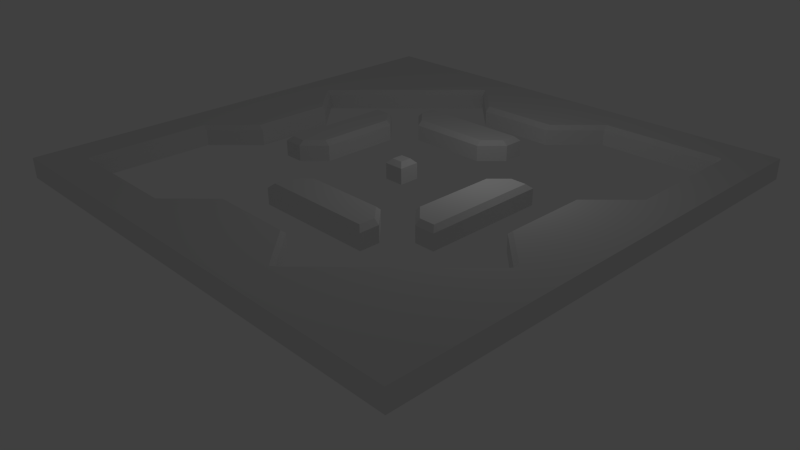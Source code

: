 # Source: obstacles_01_final_final.blend  (saved by Blender 2.70.2; exported with 4.5.12 LTS)
import bpy
from mathutils import Matrix  # noqa: F401  (used for matrix-valued properties, if any)

bpy.ops.wm.read_factory_settings(use_empty=True)
scene = bpy.context.scene
scene.name = 'Scene'

# ---- collections
col_collection_1 = bpy.data.collections.new('Collection 1'); scene.collection.children.link(col_collection_1)

# ---- world
world_world = bpy.data.worlds.new('World'); scene.world = world_world
world_world.color = (0.05088, 0.05088, 0.05088)
world_world.use_sun_shadow = False
world_world.sun_shadow_jitter_overblur = 0.0
world_world.cycles.sampling_method = 'MANUAL'
world_world.cycles.sample_map_resolution = 256

# ---- cameras
cam_camera = bpy.data.cameras.new('Camera')
cam_camera.clip_end = 100.0
cam_camera.lens = 35.0
cam_camera.sensor_width = 32.0
cam_camera.sensor_height = 18.0
cam_camera.ortho_scale = 7.314
cam_camera.dof.focus_distance = 0.0
cam_camera.dof.aperture_fstop = 128.0

# ---- lights
light_lamp = bpy.data.lights.new('Lamp', 'POINT')
light_lamp.transmission_factor = 0.0
light_lamp.cutoff_distance = 30.0
light_lamp.energy = 100.0
light_lamp.shadow_buffer_clip_start = 1.001
light_lamp.shadow_soft_size = 1.0
light_lamp.shadow_maximum_resolution = 0.006
light_lamp.use_absolute_resolution = True
light_lamp.cycles.use_multiple_importance_sampling = False

# ---- meshes
me_grid = bpy.data.meshes.new('Grid')
me_grid.from_pydata([(-12.0, -12.0, 0.0), (-10.0, -12.0, 0.0), (-8.0, -12.0, 0.0), (-6.0, -12.0, 0.0), (-4.0, -12.0, 0.0), (-2.0, -12.0, 0.0), (3.576e-07, -12.0, 0.0), (2.0, -12.0, 0.0), (4.0, -12.0, 0.0), (6.0, -12.0, 0.0), (8.0, -12.0, 0.0), (10.0, -12.0, 0.0), (12.0, -12.0, 0.0), (-12.0, -10.0, 0.0), (-10.0, -10.0, 0.0), (-8.0, -10.0, 0.0), (-6.0, -10.0, 0.0), (12.0, -10.0, 0.0), (-12.0, -8.0, 0.0), (-10.0, -8.0, 0.0), (12.0, -8.0, 0.0), (-12.0, -6.0, 0.0), (-10.0, -6.0, 0.0), (12.0, -6.0, 0.0), (-12.0, -4.0, 0.0), (12.0, -4.0, 0.0), (-12.0, -2.0, 0.0), (12.0, -2.0, 0.0), (-12.0, 3.576e-07, 0.0), (12.0, 3.576e-07, 0.0), (-12.0, 2.0, 0.0), (12.0, 2.0, 0.0), (-12.0, 4.0, 0.0), (12.0, 4.0, 0.0), (-12.0, 6.0, 0.0), (10.0, 6.0, 0.0), (12.0, 6.0, 0.0), (-12.0, 8.0, 0.0), (10.0, 8.0, 0.0), (12.0, 8.0, 0.0), (-12.0, 10.0, 0.0), (6.0, 10.0, 0.0), (8.0, 10.0, 0.0), (10.0, 10.0, 0.0), (12.0, 10.0, 0.0), (-12.0, 12.0, 0.0), (-10.0, 12.0, 0.0), (-8.0, 12.0, 0.0), (-6.0, 12.0, 0.0), (-4.0, 12.0, 0.0), (-2.0, 12.0, 0.0), (3.576e-07, 12.0, 0.0), (2.0, 12.0, 0.0), (4.0, 12.0, 0.0), (6.0, 12.0, 0.0), (8.0, 12.0, 0.0), (10.0, 12.0, 0.0), (12.0, 12.0, 0.0), (4.0, -10.0, 0.0), (-4.0, -10.0, 0.0), (-2.0, -8.0, 0.0), (0.0, -8.0, 0.0), (2.0, -8.0, 0.0), (6.0, -8.0, 0.0), (8.0, -6.0, 0.0), (4.0, -6.0, 0.0), (2.0, -6.0, 0.0), (0.0, -6.0, 0.0), (-2.0, -6.0, 0.0), (-10.0, -4.0, 0.0), (0.0, -4.0, 0.0), (2.0, -4.0, 0.0), (6.0, -4.0, 0.0), (10.0, -4.0, 0.0), (8.0, -2.0, 0.0), (6.0, -2.0, 0.0), (4.0, -2.0, 0.0), (-6.0, -2.0, 0.0), (-8.0, -2.0, 0.0), (-8.0, 0.0, 0.0), (-6.0, 0.0, 0.0), (-4.0, 0.0, 0.0), (4.0, 0.0, 0.0), (6.0, 0.0, 0.0), (8.0, 0.0, 0.0), (8.0, 2.0, 0.0), (6.0, 2.0, 0.0), (-4.0, 2.0, 0.0), (-6.0, 2.0, 0.0), (-8.0, 2.0, 0.0), (-10.0, 4.0, 0.0), (-6.0, 4.0, 0.0), (-2.0, 4.0, 0.0), (0.0, 4.0, 0.0), (10.0, 4.0, 0.0), (2.0, 6.0, 0.0), (0.0, 6.0, 0.0), (-2.0, 6.0, 0.0), (-4.0, 6.0, 0.0), (-8.0, 6.0, 0.0), (-6.0, 8.0, 0.0), (-2.0, 8.0, 0.0), (0.0, 8.0, 0.0), (2.0, 8.0, 0.0), (4.0, 10.0, 0.0), (-4.0, 10.0, 0.0), (-3.0, 4.0, 0.0), (-3.0, 6.0, 0.0), (-4.0, 5.0, 0.0), (3.0, -6.0, 0.0), (-1.0, -6.0, 0.0), (-2.0, -5.0, 0.0), (-1.0, -4.0, 0.0), (4.0, -5.0, 0.0), (3.0, -4.0, 0.0), (5.0, -4.0, 0.0), (6.0, -3.0, 0.0), (4.0, -3.0, 0.0), (-5.0, -2.0, 0.0), (-6.0, -1.0, 0.0), (-4.0, -1.0, 0.0), (6.0, 1.0, 0.0), (5.0, 2.0, 0.0), (4.0, 1.0, 0.0), (-6.0, 3.0, 0.0), (-4.0, 3.0, 0.0), (-5.0, 4.0, 0.0), (1.0, 4.0, 0.0), (2.0, 5.0, 0.0), (1.0, 6.0, 0.0), (0.5, 0.0, 0.0), (-0.5, 0.0, 0.0), (0.0, 0.5, 0.0), (0.5, 0.5, 0.0), (-0.5, 0.5, 0.0), (0.0, -0.5, 0.0), (0.5, -0.5, 0.0), (-0.5, -0.5, 0.0), (-12.0, -12.0, 1.0), (-10.0, -12.0, 1.0), (-8.0, -12.0, 1.0), (-6.0, -12.0, 1.0), (-4.0, -12.0, 1.0), (-2.0, -12.0, 1.0), (3.576e-07, -12.0, 1.0), (2.0, -12.0, 1.0), (4.0, -12.0, 1.0), (6.0, -12.0, 1.0), (8.0, -12.0, 1.0), (10.0, -12.0, 1.0), (12.0, -12.0, 1.0), (-12.0, -10.0, 1.0), (12.0, -10.0, 1.0), (-12.0, -8.0, 1.0), (12.0, -8.0, 1.0), (-12.0, -6.0, 1.0), (12.0, -6.0, 1.0), (-12.0, -4.0, 1.0), (12.0, -4.0, 1.0), (-12.0, -2.0, 1.0), (12.0, -2.0, 1.0), (-12.0, 3.576e-07, 1.0), (12.0, 3.576e-07, 1.0), (-12.0, 2.0, 1.0), (12.0, 2.0, 1.0), (-12.0, 4.0, 1.0), (12.0, 4.0, 1.0), (-12.0, 6.0, 1.0), (12.0, 6.0, 1.0), (-12.0, 8.0, 1.0), (12.0, 8.0, 1.0), (-12.0, 10.0, 1.0), (12.0, 10.0, 1.0), (-12.0, 12.0, 1.0), (-10.0, 12.0, 1.0), (-8.0, 12.0, 1.0), (-6.0, 12.0, 1.0), (-4.0, 12.0, 1.0), (-2.0, 12.0, 1.0), (3.576e-07, 12.0, 1.0), (2.0, 12.0, 1.0), (4.0, 12.0, 1.0), (6.0, 12.0, 1.0), (8.0, 12.0, 1.0), (10.0, 12.0, 1.0), (12.0, 12.0, 1.0), (10.0, -10.0, 1.0), (8.0, -10.0, 1.0), (6.0, -10.0, 1.0), (2.0, -10.0, 1.0), (0.0, -10.0, 1.0), (-2.0, -10.0, 1.0), (8.0, -8.0, 1.0), (10.0, -8.0, 1.0), (10.0, -6.0, 1.0), (10.0, -2.0, 1.0), (-10.0, -2.0, 1.0), (-10.0, 0.0, 1.0), (0.0, 0.0, 1.0), (10.0, 0.0, 1.0), (10.0, 2.0, 1.0), (-10.0, 2.0, 1.0), (-10.0, 6.0, 1.0), (-10.0, 8.0, 1.0), (-8.0, 8.0, 1.0), (2.0, 10.0, 1.0), (0.0, 10.0, 1.0), (-2.0, 10.0, 1.0), (-6.0, 10.0, 1.0), (-8.0, 10.0, 1.0), (-10.0, 10.0, 1.0), (-2.0, 5.0, 1.0), (-3.0, 5.0, 1.0), (0.0, -5.0, 1.0), (2.0, -5.0, 1.0), (5.0, -2.0, 1.0), (-5.0, 0.0, 1.0), (5.0, 0.0, 1.0), (-5.0, 2.0, 1.0), (0.0, 5.0, 1.0), (-1.0, -5.0, 1.0), (3.0, -5.0, 1.0), (5.0, -3.0, 1.0), (-5.0, -1.0, 1.0), (5.0, 1.0, 1.0), (-5.0, 3.0, 1.0), (1.0, 5.0, 1.0), (-7.0, 7.0, 0.0), (7.0, -7.0, 0.0), (-10.0, -10.22, 1.0), (-10.0, -10.0, 0.7816), (-10.22, -10.0, 1.0), (-10.15, -10.15, 1.0), (-8.0, -10.0, 0.7816), (-8.0, -10.22, 1.0), (-6.0, -10.0, 0.7816), (-6.0, -10.22, 1.0), (-10.22, -8.0, 1.0), (-10.0, -8.0, 0.7816), (-10.22, -6.0, 1.0), (-10.0, -6.0, 0.7816), (10.22, 6.0, 1.0), (10.0, 6.0, 0.7816), (10.0, 8.0, 0.7816), (10.22, 8.0, 1.0), (6.0, 10.0, 0.7816), (6.0, 10.22, 1.0), (8.0, 10.22, 1.0), (8.0, 10.0, 0.7816), (10.0, 10.0, 0.7816), (10.22, 10.0, 1.0), (10.15, 10.15, 1.0), (10.0, 10.22, 1.0), (4.309, -10.0, 1.0), (4.0, -10.0, 0.7816), (3.751, -10.0, 1.0), (4.0, -10.22, 1.0), (-3.751, -10.0, 1.0), (-4.0, -10.0, 0.7816), (-4.0, -10.22, 1.0), (-2.0, -8.249, 1.0), (-2.0, -8.0, 0.7816), (0.0, -8.0, 0.7816), (0.0, -8.249, 1.0), (2.0, -8.249, 1.0), (2.0, -8.0, 0.7816), (6.0, -8.0, 0.7816), (6.0, -8.309, 1.0), (6.309, -8.0, 1.0), (8.0, -6.0, 0.7816), (8.0, -6.309, 1.0), (8.309, -6.0, 1.0), (3.751, -5.782, 1.0), (4.0, -6.0, 0.7816), (2.0, -6.0, 0.7816), (2.0, -5.782, 1.0), (0.0, -5.782, 1.0), (0.0, -6.0, 0.7816), (-2.0, -6.0, 0.7816), (-1.751, -5.782, 1.0), (-10.0, -4.0, 0.7816), (-10.0, -3.751, 1.0), (-10.22, -4.0, 1.0), (0.0, -4.0, 0.7816), (0.0, -4.249, 1.0), (2.0, -4.249, 1.0), (2.0, -4.0, 0.7816), (6.0, -4.0, 0.7816), (5.782, -3.751, 1.0), (10.0, -3.751, 1.0), (10.0, -4.0, 0.7816), (10.0, -4.309, 1.0), (10.22, -4.0, 1.0), (8.0, -2.0, 0.7816), (8.249, -2.0, 1.0), (5.782, -2.0, 1.0), (6.0, -2.0, 0.7816), (4.0, -2.0, 0.7816), (4.249, -2.0, 1.0), (-6.0, -2.0, 0.7816), (-5.782, -1.751, 1.0), (-8.0, -2.0, 0.7816), (-8.249, -2.0, 1.0), (-8.249, 0.0, 1.0), (-8.0, 0.0, 0.7816), (-6.0, 0.0, 0.7816), (-5.782, 0.0, 1.0), (-4.249, 0.0, 1.0), (-4.0, 0.0, 0.7816), (4.249, 0.0, 1.0), (4.0, 0.0, 0.7816), (6.0, 0.0, 0.7816), (5.782, 0.0, 1.0), (8.249, 0.0, 1.0), (8.0, 0.0, 0.7816), (8.0, 2.0, 0.7816), (8.249, 2.0, 1.0), (5.782, 1.751, 1.0), (6.0, 2.0, 0.7816), (-4.0, 2.0, 0.7816), (-4.249, 2.0, 1.0), (-5.782, 2.0, 1.0), (-6.0, 2.0, 0.7816), (-8.0, 2.0, 0.7816), (-8.249, 2.0, 1.0), (-10.0, 3.751, 1.0), (-10.0, 4.0, 0.7816), (-10.0, 4.309, 1.0), (-10.22, 4.0, 1.0), (-5.782, 3.751, 1.0), (-6.0, 4.0, 0.7816), (-2.0, 4.249, 1.0), (-2.0, 4.0, 0.7816), (0.0, 4.0, 0.7816), (0.0, 4.249, 1.0), (10.0, 4.0, 0.7816), (10.0, 3.751, 1.0), (10.22, 4.0, 1.0), (2.0, 6.0, 0.7816), (1.751, 5.782, 1.0), (0.0, 5.782, 1.0), (0.0, 6.0, 0.7816), (-2.0, 5.782, 1.0), (-2.0, 6.0, 0.7816), (-3.751, 5.782, 1.0), (-4.0, 6.0, 0.7816), (-8.309, 6.0, 1.0), (-8.0, 6.0, 0.7816), (-8.0, 6.309, 1.0), (-6.309, 8.0, 1.0), (-6.0, 8.0, 0.7816), (-6.0, 8.309, 1.0), (-2.0, 8.0, 0.7816), (-2.0, 8.249, 1.0), (0.0, 8.249, 1.0), (0.0, 8.0, 0.7816), (2.0, 8.249, 1.0), (2.0, 8.0, 0.7816), (3.751, 10.0, 1.0), (4.0, 10.0, 0.7816), (4.0, 10.22, 1.0), (-4.0, 10.0, 0.7816), (-3.751, 10.0, 1.0), (-4.0, 10.22, 1.0), (-4.309, 10.0, 1.0), (-3.0, 4.0, 0.7816), (-3.0, 4.249, 1.0), (-3.0, 5.782, 1.0), (-3.0, 6.0, 0.7816), (-3.751, 5.0, 1.0), (-4.0, 5.0, 0.7816), (3.0, -6.0, 0.7816), (3.0, -5.782, 1.0), (-1.0, -5.782, 1.0), (-1.0, -6.0, 0.7816), (-2.0, -5.0, 0.7816), (-1.751, -5.0, 1.0), (-1.0, -4.249, 1.0), (-1.0, -4.0, 0.7816), (3.751, -5.0, 1.0), (4.0, -5.0, 0.7816), (3.0, -4.0, 0.7816), (3.0, -4.249, 1.0), (5.0, -4.0, 0.7816), (5.0, -3.751, 1.0), (6.0, -3.0, 0.7816), (5.782, -3.0, 1.0), (4.249, -3.0, 1.0), (4.0, -3.0, 0.7816), (-5.0, -1.751, 1.0), (-5.0, -2.0, 0.7816), (-6.0, -1.0, 0.7816), (-5.782, -1.0, 1.0), (-4.0, -1.0, 0.7816), (-4.249, -1.0, 1.0), (5.782, 1.0, 1.0), (6.0, 1.0, 0.7816), (5.0, 1.751, 1.0), (5.0, 2.0, 0.7816), (4.0, 1.0, 0.7816), (4.249, 1.0, 1.0), (-6.0, 3.0, 0.7816), (-5.782, 3.0, 1.0), (-4.249, 3.0, 1.0), (-4.0, 3.0, 0.7816), (-5.0, 4.0, 0.7816), (-5.0, 3.751, 1.0), (1.0, 4.249, 1.0), (1.0, 4.0, 0.7816), (2.0, 5.0, 0.7816), (1.751, 5.0, 1.0), (1.0, 6.0, 0.7816), (1.0, 5.782, 1.0), (0.2816, 0.0, 1.0), (0.5, 0.0, 0.7816), (-0.5, 0.0, 0.7816), (-0.2816, 0.0, 1.0), (0.0, 0.5, 0.7816), (0.0, 0.2816, 1.0), (0.5, 0.5, 0.7816), (0.2816, 0.2816, 1.0), (-0.5, 0.5, 0.7816), (-0.2816, 0.2816, 1.0), (0.0, -0.2816, 1.0), (0.0, -0.5, 0.7816), (0.5, -0.5, 0.7816), (0.2816, -0.2816, 1.0), (-0.2816, -0.2816, 1.0), (-0.5, -0.5, 0.7816), (-7.0, 7.0, 0.7816), (-7.154, 7.154, 1.0), (7.154, -7.154, 1.0), (7.0, -7.0, 0.7816)], [], [(49, 48, 176, 177), (189, 255, 264), (384, 222, 387), (131, 137, 428, 415), (196, 302, 303, 197), (384, 288, 386, 222), (222, 386, 295, 215), (324, 201, 197, 303), (139, 140, 234, 229), (313, 199, 200, 316), (12, 17, 152, 150), (21, 18, 153, 155), (129, 96, 341, 411), (29, 31, 164, 162), (28, 26, 159, 161), (101, 102, 355, 352), (208, 351, 364), (392, 223, 216, 306), (39, 44, 172, 170), (56, 55, 183, 184), (47, 46, 174, 175), (223, 389, 394), (225, 403, 406), (271, 194, 291), (372, 272, 379, 221), (400, 224, 397), (106, 92, 332, 365), (0, 1, 139, 138), (3, 4, 142, 141), (133, 132, 417, 419), (116, 75, 296, 385), (8, 9, 147, 146), (2, 3, 141, 140), (11, 12, 150, 149), (5, 6, 144, 143), (10, 11, 149, 148), (309, 217, 224, 400), (89, 90, 326, 323), (26, 24, 157, 159), (212, 211, 342, 367), (353, 354, 206, 207), (33, 36, 168, 166), (32, 30, 163, 165), (201, 324, 325), (276, 275, 214, 285, 284, 213), (115, 72, 287, 383), (334, 407, 226, 219), (54, 53, 181, 182), (45, 40, 171, 173), (57, 56, 184, 185), (221, 379, 382), (188, 187, 192, 268, 267), (423, 426, 413, 198), (151, 231, 237, 153), (157, 282, 281, 196, 159), (223, 394, 307, 216), (137, 135, 424, 428), (316, 200, 336), (366, 331, 211, 212), (17, 20, 154, 152), (218, 320, 403, 225), (30, 28, 161, 163), (219, 226, 412, 340), (354, 356, 205, 206), (40, 37, 169, 171), (37, 34, 167, 169), (165, 328, 327, 202, 167), (387, 222, 215, 298), (52, 51, 179, 180), (246, 247, 183, 182), (44, 57, 185, 172), (128, 95, 338, 409), (55, 54, 182, 183), (226, 407, 410), (253, 188, 267), (15, 14, 230, 233), (151, 138, 232, 231), (16, 15, 233, 235), (138, 139, 229, 232), (19, 22, 240, 238), (38, 35, 242, 243), (43, 38, 243, 249), (360, 246, 182, 181), (42, 43, 249, 248), (184, 252, 251, 185), (60, 59, 258, 261), (61, 60, 261, 262), (146, 147, 188, 253, 256), (145, 146, 256, 255, 189), (268, 192, 431), (186, 193, 192), (192, 270, 431), (73, 64, 269, 290), (71, 70, 283, 286), (113, 114, 381, 380), (192, 193, 194, 271, 270), (74, 73, 290, 293), (312, 217, 309, 298, 215, 295), (78, 79, 304, 301), (120, 81, 308, 393), (134, 131, 415, 421), (85, 84, 314, 315), (86, 122, 398, 318), (90, 99, 347, 326), (94, 85, 315, 335), (96, 97, 343, 341), (93, 127, 408, 333), (107, 98, 345, 368), (204, 348, 430), (104, 359, 357, 103), (353, 207, 362), (227, 100, 350, 429), (203, 204, 210), (69, 78, 301, 280), (349, 204, 430), (163, 201, 325, 328, 165), (105, 101, 352, 361), (100, 105, 361, 350), (205, 358, 360, 181, 180), (98, 108, 370, 345), (108, 106, 365, 370), (331, 334, 219, 340, 342, 211), (112, 111, 375, 378), (111, 68, 278, 375), (110, 67, 277, 374), (114, 71, 286, 381), (67, 66, 274, 277), (65, 113, 380, 273), (82, 76, 297, 310), (194, 156, 158, 292, 291), (320, 218, 321, 306, 216, 307), (119, 77, 299, 391), (122, 123, 399, 398), (217, 312, 395, 224), (83, 121, 396, 311), (118, 120, 393, 390), (91, 124, 401, 330), (124, 88, 322, 401), (321, 218, 225, 402), (97, 107, 368, 343), (200, 164, 166, 337, 336), (127, 128, 409, 408), (130, 133, 419, 414), (117, 115, 383, 388), (275, 372, 221, 214), (75, 83, 311, 296), (136, 130, 414, 425), (62, 61, 262, 265), (427, 423, 198, 416), (88, 80, 305, 322), (84, 74, 293, 314), (416, 198, 418, 422), (79, 89, 323, 304), (81, 87, 319, 308), (46, 45, 173, 174), (224, 395, 317, 397), (376, 220, 377), (369, 212, 367, 344), (220, 213, 284, 377), (31, 33, 166, 164), (25, 27, 160, 158), (22, 69, 280, 240), (24, 21, 155, 157), (76, 117, 388, 297), (13, 0, 138, 151), (214, 221, 382, 285), (141, 142, 259, 236), (135, 136, 425, 424), (132, 134, 421, 417), (289, 292, 158, 160, 195), (64, 228, 432, 269), (125, 126, 405, 404), (51, 50, 178, 179), (87, 125, 404, 319), (48, 47, 175, 176), (251, 250, 172, 185), (92, 93, 333, 332), (99, 227, 429, 347), (36, 39, 170, 168), (102, 103, 357, 355), (27, 29, 162, 160), (402, 225, 406, 329), (20, 23, 156, 154), (252, 249, 251), (9, 10, 148, 147), (6, 7, 145, 144), (18, 13, 151, 153), (1, 2, 140, 139), (7, 8, 146, 145), (4, 5, 143, 142), (80, 119, 391, 305), (279, 373, 220, 376), (121, 86, 318, 396), (373, 276, 213, 220), (142, 143, 191, 257, 259), (53, 52, 180, 181), (50, 49, 177, 178), (72, 116, 385, 287), (104, 41, 245, 359), (68, 110, 374, 278), (35, 94, 335, 242), (34, 32, 165, 167), (23, 25, 158, 156), (226, 410, 339, 412), (77, 118, 390, 299), (300, 389, 223, 392), (66, 109, 371, 274), (123, 82, 310, 399), (198, 413, 420, 418), (70, 112, 378, 283), (189, 264, 263, 190), (155, 239, 282, 157), (153, 237, 239, 155), (59, 16, 235, 258), (191, 190, 263, 260), (143, 144, 190, 191), (144, 145, 189, 190), (63, 58, 254, 266), (257, 191, 260), (147, 148, 187, 188), (148, 149, 186, 187), (150, 152, 186), (186, 152, 154, 193), (193, 154, 156, 194), (241, 168, 170, 244), (289, 195, 294), (196, 281, 302), (199, 313, 294, 195), (159, 196, 197, 161), (195, 160, 162, 199), (161, 197, 201, 163), (199, 162, 164, 200), (126, 91, 330, 405), (95, 129, 411, 338), (202, 327, 346), (244, 170, 172, 250), (167, 202, 203, 169), (169, 203, 210, 171), (171, 210, 173), (210, 209, 175, 174), (209, 208, 176, 175), (366, 212, 369), (208, 364, 363, 177, 176), (207, 206, 179, 178), (206, 205, 180, 179), (363, 362, 207, 178, 177), (41, 42, 248, 245), (247, 252, 184, 183), (337, 166, 168, 241), (205, 356, 358), (58, 62, 265, 254), (140, 141, 236, 234), (202, 346, 348, 204, 203), (210, 174, 173), (204, 349, 351, 208, 209), (204, 209, 210), (109, 65, 273, 371), (149, 150, 186), (228, 63, 266, 432), (187, 186, 192), (230, 231, 232), (249, 250, 251), (254, 255, 256), (257, 258, 259), (266, 267, 268), (269, 270, 271), (280, 281, 282), (290, 291, 292), (326, 327, 328), (335, 336, 337), (346, 347, 348), (349, 350, 351), (358, 359, 360), (361, 362, 363), (233, 230, 229, 234), (235, 233, 234, 236), (230, 238, 237, 231), (238, 240, 239, 237), (241, 244, 243, 242), (247, 246, 245, 248), (244, 250, 249, 243), (252, 247, 248, 249), (260, 263, 262, 261), (371, 273, 272, 372), (373, 279, 278, 374), (375, 278, 279, 376), (377, 284, 283, 378), (379, 272, 273, 380), (383, 287, 288, 384), (385, 296, 295, 386), (389, 300, 299, 390), (303, 302, 301, 304), (391, 299, 300, 392), (315, 314, 313, 316), (395, 312, 311, 396), (399, 310, 309, 400), (401, 322, 321, 402), (403, 320, 319, 404), (405, 330, 329, 406), (365, 332, 331, 366), (409, 338, 339, 410), (411, 341, 340, 412), (341, 343, 342, 340), (367, 342, 343, 368), (352, 355, 354, 353), (356, 354, 355, 357), (280, 301, 302, 281), (325, 324, 323, 326), (429, 350, 349, 430), (326, 347, 346, 327), (361, 352, 353, 362), (350, 361, 364, 351), (357, 359, 358, 356), (368, 345, 344, 367), (369, 344, 345, 370), (366, 369, 370, 365), (372, 275, 274, 371), (374, 277, 276, 373), (381, 286, 285, 382), (386, 288, 287, 385), (387, 298, 297, 388), (392, 306, 305, 391), (393, 308, 307, 394), (396, 318, 317, 395), (397, 317, 318, 398), (402, 329, 330, 401), (407, 334, 333, 408), (412, 339, 338, 411), (404, 405, 406, 403), (408, 409, 410, 407), (400, 397, 398, 399), (388, 383, 384, 387), (382, 379, 380, 381), (376, 377, 378, 375), (257, 260, 261, 258), (253, 267, 266, 254), (289, 294, 293, 290), (431, 270, 269, 432), (264, 255, 254, 265), (271, 291, 290, 269), (316, 336, 335, 315), (263, 264, 265, 262), (277, 274, 275, 276), (284, 285, 286, 283), (390, 393, 394, 389), (425, 414, 413, 426), (334, 331, 332, 333), (427, 416, 415, 428), (320, 307, 308, 319), (322, 305, 306, 321), (304, 323, 324, 303), (420, 413, 414, 419), (421, 415, 416, 422), (417, 421, 422, 418), (419, 417, 418, 420), (310, 297, 298, 309), (312, 295, 296, 311), (314, 293, 294, 313), (423, 427, 428, 424), (426, 423, 424, 425), (258, 235, 236, 259), (240, 280, 282, 239), (337, 241, 242, 335), (246, 360, 359, 245), (430, 348, 347, 429), (432, 266, 268, 431), (14, 19, 238, 230), (229, 230, 232), (325, 326, 328), (289, 290, 292), (364, 361, 363), (253, 254, 256)])
_k = set([(0, 138), (12, 150), (14, 15), (14, 19), (14, 230), (15, 16), (16, 59), (19, 22), (22, 69), (35, 38), (35, 94), (38, 43), (41, 42), (41, 104), (42, 43), (43, 249), (45, 173), (57, 185), (58, 62), (58, 63), (58, 254), (59, 60), (59, 258), (60, 61), (60, 261), (61, 62), (62, 265), (63, 228), (64, 73), (64, 228), (65, 109), (65, 113), (65, 273), (66, 67), (66, 109), (67, 110), (68, 110), (68, 111), (68, 278), (69, 78), (69, 280), (70, 71), (70, 112), (71, 114), (72, 115), (72, 116), (72, 287), (73, 74), (73, 290), (74, 84), (74, 293), (75, 83), (75, 116), (76, 82), (76, 117), (77, 118), (77, 119), (77, 299), (78, 79), (78, 301), (79, 89), (80, 88), (80, 119), (81, 87), (81, 120), (82, 123), (83, 121), (84, 85), (85, 94), (85, 315), (86, 121), (86, 122), (86, 318), (87, 125), (88, 124), (89, 90), (89, 323), (90, 99), (90, 326), (91, 124), (91, 126), (91, 330), (92, 93), (92, 106), (93, 127), (94, 335), (95, 128), (95, 129), (95, 338), (96, 97), (96, 129), (97, 107), (98, 107), (98, 108), (98, 345), (99, 227), (100, 105), (100, 227), (101, 102), (101, 105), (101, 352), (102, 103), (103, 104), (103, 357), (104, 359), (105, 361), (106, 108), (106, 365), (108, 370), (111, 112), (111, 375), (112, 378), (113, 114), (113, 380), (114, 381), (115, 117), (115, 383), (117, 388), (118, 120), (118, 390), (120, 393), (122, 123), (122, 398), (123, 399), (125, 126), (125, 404), (126, 405), (127, 128), (127, 408), (128, 409), (130, 133), (130, 136), (131, 134), (131, 137), (132, 133), (132, 134), (133, 419), (134, 421), (135, 136), (135, 137), (136, 425), (137, 428), (138, 139), (138, 151), (139, 140), (140, 141), (141, 142), (142, 143), (143, 144), (144, 145), (145, 146), (146, 147), (147, 148), (148, 149), (149, 150), (150, 152), (151, 153), (152, 154), (153, 155), (154, 156), (155, 157), (156, 158), (157, 159), (158, 160), (159, 161), (160, 162), (161, 163), (162, 164), (163, 165), (164, 166), (165, 167), (166, 168), (167, 169), (168, 170), (169, 171), (170, 172), (171, 173), (172, 185), (173, 174), (174, 175), (175, 176), (176, 177), (177, 178), (178, 179), (179, 180), (180, 181), (181, 182), (182, 183), (183, 184), (184, 185), (229, 232), (229, 234), (230, 232), (230, 233), (230, 238), (231, 232), (231, 237), (233, 235), (234, 236), (235, 258), (236, 259), (237, 239), (238, 240), (239, 282), (240, 280), (241, 244), (241, 337), (242, 243), (242, 335), (243, 249), (244, 250), (245, 248), (245, 359), (246, 247), (246, 360), (247, 252), (248, 249), (249, 251), (250, 251), (251, 252), (253, 256), (253, 267), (254, 256), (254, 265), (254, 266), (255, 256), (255, 264), (257, 259), (257, 260), (258, 259), (258, 261), (260, 261), (260, 263), (261, 262), (262, 265), (263, 264), (264, 265), (266, 432), (267, 268), (268, 431), (269, 290), (269, 432), (270, 271), (270, 431), (271, 291), (272, 273), (272, 372), (272, 379), (273, 371), (273, 380), (274, 277), (274, 371), (275, 276), (275, 372), (276, 373), (277, 374), (278, 279), (278, 374), (278, 375), (279, 373), (279, 376), (280, 282), (280, 301), (281, 282), (281, 302), (283, 286), (283, 378), (284, 285), (284, 377), (285, 382), (286, 381), (287, 288), (287, 383), (287, 385), (288, 384), (288, 386), (289, 292), (289, 294), (290, 292), (290, 293), (291, 292), (293, 294), (293, 314), (294, 313), (295, 312), (295, 386), (296, 311), (296, 385), (297, 310), (297, 388), (298, 309), (298, 387), (299, 300), (299, 390), (299, 391), (300, 389), (300, 392), (301, 302), (301, 304), (302, 303), (303, 324), (304, 323), (305, 322), (305, 391), (306, 321), (306, 392), (307, 320), (307, 394), (308, 319), (308, 393), (309, 400), (310, 399), (311, 396), (312, 395), (313, 316), (314, 315), (315, 316), (315, 335), (316, 336), (317, 318), (317, 395), (317, 397), (318, 396), (318, 398), (319, 404), (320, 403), (321, 402), (322, 401), (323, 324), (323, 326), (324, 325), (325, 328), (326, 328), (326, 347), (327, 328), (327, 346), (329, 330), (329, 402), (329, 406), (330, 401), (330, 405), (331, 334), (331, 366), (332, 333), (332, 365), (333, 408), (334, 407), (335, 337), (336, 337), (338, 339), (338, 409), (338, 411), (339, 410), (339, 412), (340, 342), (340, 412), (341, 343), (341, 411), (342, 367), (343, 368), (344, 345), (344, 367), (344, 369), (345, 368), (345, 370), (346, 348), (347, 429), (348, 430), (349, 351), (349, 430), (350, 361), (350, 429), (351, 364), (352, 353), (352, 355), (352, 361), (353, 354), (353, 362), (354, 356), (355, 357), (356, 357), (356, 358), (357, 359), (358, 360), (359, 360), (361, 363), (362, 363), (363, 364), (365, 366), (365, 370), (366, 369), (369, 370), (375, 376), (375, 378), (376, 377), (377, 378), (379, 380), (379, 382), (380, 381), (381, 382), (383, 384), (383, 388), (384, 387), (387, 388), (389, 390), (389, 394), (390, 393), (393, 394), (397, 398), (397, 400), (398, 399), (399, 400), (403, 404), (403, 406), (404, 405), (405, 406), (407, 408), (407, 410), (408, 409), (409, 410), (413, 420), (413, 426), (414, 419), (414, 425), (415, 421), (415, 428), (416, 422), (416, 427), (417, 419), (417, 421), (418, 420), (418, 422), (419, 420), (421, 422), (423, 426), (423, 427), (424, 425), (424, 428), (425, 426), (427, 428)])
me_grid.attributes.new('sharp_edge', 'BOOLEAN', 'EDGE').data.foreach_set('value', [ (min(e.vertices), max(e.vertices)) in _k for e in me_grid.edges])
_uv = me_grid.uv_layers.new(name='UVMap')
_uv.uv.foreach_set('vector', [0.4159, 0.0003424, 0.4261, 0.06049, 0.396, 0.0656, 0.3859, 0.005406, 0.8451, 0.3943, 0.8986, 0.3942, 0.845, 0.4475, 0.4019, 0.9429, 0.4248, 0.9429, 0.4248, 0.9658, 0.2295, 0.5519, 0.2295, 0.5366, 0.2533, 0.5366, 0.2533, 0.5519, 0.5165, 0.5621, 0.5697, 0.5622, 0.5697, 0.6231, 0.5164, 0.623, 0.4019, 0.9429, 0.4019, 0.919, 0.4248, 0.919, 0.4248, 0.9429, 0.4248, 0.9429, 0.4248, 0.919, 0.4553, 0.919, 0.4553, 0.9429, 0.5697, 0.6839, 0.5164, 0.684, 0.5164, 0.623, 0.5697, 0.6231, 0.4212, 0.7967, 0.482, 0.7974, 0.4815, 0.8515, 0.4198, 0.8518, 0.638, 0.6231, 0.6913, 0.6231, 0.6913, 0.684, 0.638, 0.6839, 0.05512, 0.2457, 0.09845, 0.2884, 0.07709, 0.3101, 0.03377, 0.2674, 0.5923, 0.3774, 0.5423, 0.4115, 0.525, 0.3865, 0.5752, 0.3523, 0.8808, 0.1916, 0.8523, 0.2023, 0.8439, 0.1801, 0.8724, 0.1693, 0.7827, 0.6231, 0.7827, 0.684, 0.7523, 0.684, 0.7523, 0.6231, 0.425, 0.623, 0.425, 0.5621, 0.4555, 0.5621, 0.4554, 0.623, 0.05018, 0.7114, 0.05019, 0.6506, 0.07396, 0.6506, 0.07394, 0.7114, 0.3358, 0.07596, 0.2852, 0.08494, 0.3272, 0.0247, 0.107, 0.8729, 0.107, 0.8491, 0.1374, 0.8491, 0.1374, 0.8729, 0.623, 0.1281, 0.6576, 0.1779, 0.6326, 0.1953, 0.598, 0.1453, 0.7859, 0.8837, 0.7254, 0.8829, 0.7257, 0.8526, 0.7864, 0.8532, 0.4363, 0.1205, 0.4467, 0.1804, 0.4167, 0.1856, 0.4063, 0.1256, 0.107, 0.8491, 0.08407, 0.8491, 0.107, 0.8262, 0.2288, 0.8491, 0.2288, 0.8262, 0.2517, 0.8491, 0.08469, 0.4755, 0.1209, 0.4391, 0.1581, 0.4754, 0.7829, 0.919, 0.8058, 0.919, 0.8058, 0.9429, 0.7829, 0.9429, 0.5467, 0.9658, 0.5467, 0.9429, 0.5696, 0.9429, 0.7265, 0.1283, 0.755, 0.1175, 0.7635, 0.1397, 0.735, 0.1505, 0.3606, 0.7648, 0.4217, 0.7662, 0.4212, 0.7967, 0.3599, 0.7954, 0.5429, 0.7674, 0.6035, 0.7677, 0.6034, 0.798, 0.5427, 0.7978, 0.2865, 0.5937, 0.2713, 0.5937, 0.2713, 0.5699, 0.2865, 0.5699, 0.4248, 0.8858, 0.4553, 0.8858, 0.4553, 0.9096, 0.4248, 0.9096, 0.04274, 0.245, 0.03231, 0.1851, 0.06225, 0.1799, 0.07267, 0.2398, 0.4823, 0.7671, 0.5429, 0.7674, 0.5427, 0.7978, 0.482, 0.7974, 0.01105, 0.0655, 0.0003424, 0.005698, 0.03024, 0.0003424, 0.04096, 0.06015, 0.7232, 0.3028, 0.7842, 0.3028, 0.7842, 0.3333, 0.7232, 0.3333, 0.02173, 0.1253, 0.01105, 0.0655, 0.04096, 0.06015, 0.05165, 0.12, 0.5162, 0.9658, 0.5162, 0.9429, 0.5467, 0.9429, 0.5467, 0.9658, 0.5964, 0.7029, 0.5356, 0.7642, 0.5187, 0.7473, 0.5795, 0.6861, 0.425, 0.5621, 0.4249, 0.5012, 0.4554, 0.5011, 0.4555, 0.5621, 0.7467, 0.1814, 0.7752, 0.1706, 0.7836, 0.1929, 0.7551, 0.2036, 0.084, 0.7114, 0.08402, 0.6506, 0.1373, 0.6506, 0.1372, 0.7115, 0.5548, 0.02792, 0.5889, 0.07803, 0.5638, 0.0951, 0.5298, 0.04496, 0.4248, 0.7449, 0.4249, 0.6839, 0.4554, 0.684, 0.4553, 0.745, 0.5164, 0.684, 0.5697, 0.6839, 0.5163, 0.7376, 0.6914, 0.919, 0.7524, 0.919, 0.7524, 0.9429, 0.7524, 0.9658, 0.6914, 0.9658, 0.6914, 0.9429, 0.368, 0.9429, 0.368, 0.9124, 0.3918, 0.9124, 0.3918, 0.9429, 0.824, 0.1276, 0.8525, 0.1168, 0.8606, 0.1382, 0.8321, 0.149, 0.6648, 0.8825, 0.6042, 0.8823, 0.6043, 0.852, 0.665, 0.8522, 0.4028, 0.5094, 0.3595, 0.4667, 0.3809, 0.4451, 0.4241, 0.4878, 0.8471, 0.8851, 0.7859, 0.8837, 0.7864, 0.8532, 0.8478, 0.8546, 0.7829, 0.9429, 0.8058, 0.9429, 0.7829, 0.9658, 0.1224, 0.1694, 0.1115, 0.1093, 0.1714, 0.09842, 0.1806, 0.1491, 0.173, 0.1601, 0.2713, 0.5433, 0.2799, 0.5433, 0.2799, 0.5519, 0.2713, 0.5519, 0.475, 0.421, 0.443, 0.3761, 0.4945, 0.3418, 0.525, 0.3865, 0.4554, 0.5011, 0.5097, 0.5011, 0.5164, 0.5086, 0.5165, 0.5621, 0.4555, 0.5621, 0.107, 0.8491, 0.107, 0.8262, 0.1374, 0.8262, 0.1374, 0.8491, 0.2561, 0.5101, 0.2713, 0.5101, 0.2713, 0.5339, 0.2561, 0.5339, 0.638, 0.6839, 0.6913, 0.684, 0.6913, 0.7376, 0.7386, 0.16, 0.767, 0.1492, 0.7752, 0.1706, 0.7467, 0.1814, 0.09845, 0.2884, 0.1418, 0.3311, 0.1204, 0.3528, 0.07709, 0.3101, 0.1984, 0.8491, 0.1984, 0.8262, 0.2288, 0.8262, 0.2288, 0.8491, 0.4249, 0.6839, 0.425, 0.623, 0.4554, 0.623, 0.4554, 0.684, 0.8321, 0.149, 0.8606, 0.1382, 0.8691, 0.1605, 0.8406, 0.1713, 0.08402, 0.6506, 0.08401, 0.5898, 0.1372, 0.5896, 0.1373, 0.6506, 0.3595, 0.4667, 0.3163, 0.424, 0.3376, 0.4024, 0.3809, 0.4451, 0.3163, 0.424, 0.2729, 0.3814, 0.2942, 0.3597, 0.3376, 0.4024, 0.2507, 0.3172, 0.2883, 0.2781, 0.2998, 0.2797, 0.3369, 0.3161, 0.2942, 0.3597, 0.4248, 0.9658, 0.4248, 0.9429, 0.4553, 0.9429, 0.4553, 0.9658, 0.2287, 0.5896, 0.2287, 0.6505, 0.1982, 0.6505, 0.1982, 0.5896, 0.6652, 0.7982, 0.7262, 0.7984, 0.7257, 0.8526, 0.665, 0.8522, 0.6576, 0.1779, 0.6929, 0.2279, 0.6679, 0.2455, 0.6326, 0.1953, 0.0003424, 0.2457, 0.03081, 0.2457, 0.03081, 0.2695, 0.0003424, 0.2695, 0.7254, 0.8829, 0.6648, 0.8825, 0.665, 0.8522, 0.7257, 0.8526, 0.8606, 0.1382, 0.8525, 0.1168, 0.8821, 0.1301, 0.1314, 0.2206, 0.1224, 0.1694, 0.173, 0.1601, 0.4815, 0.8849, 0.4203, 0.8851, 0.4202, 0.8612, 0.4815, 0.861, 0.475, 0.421, 0.4248, 0.4564, 0.438, 0.3774, 0.443, 0.3761, 0.5424, 0.885, 0.4815, 0.8849, 0.4815, 0.861, 0.5424, 0.8612, 0.3599, 0.7954, 0.4212, 0.7967, 0.4198, 0.8518, 0.415, 0.8535, 0.476, 0.3142, 0.5263, 0.2802, 0.5396, 0.2999, 0.4893, 0.334, 0.5257, 0.1944, 0.4918, 0.144, 0.5114, 0.1307, 0.5455, 0.1811, 0.5595, 0.2455, 0.5257, 0.1944, 0.5455, 0.1811, 0.5795, 0.2323, 0.6045, 0.798, 0.6652, 0.7982, 0.665, 0.8522, 0.6043, 0.852, 0.7262, 0.7651, 0.7874, 0.7648, 0.7875, 0.7887, 0.7262, 0.789, 0.7864, 0.8532, 0.7879, 0.7982, 0.7927, 0.7965, 0.8478, 0.8546, 0.7043, 0.4743, 0.6431, 0.4135, 0.6599, 0.3966, 0.7211, 0.4574, 0.7842, 0.4813, 0.7234, 0.4813, 0.7234, 0.4576, 0.7842, 0.4576, 0.07267, 0.2398, 0.06225, 0.1799, 0.1224, 0.1694, 0.1314, 0.2206, 0.1262, 0.231, 0.8451, 0.3333, 0.9061, 0.3332, 0.9062, 0.3875, 0.8986, 0.3942, 0.8451, 0.3943, 0.1806, 0.1491, 0.1714, 0.09842, 0.2014, 0.1191, 0.03438, 0.3534, 0.07765, 0.3961, 0.0349, 0.4393, 0.0349, 0.4393, 0.0714, 0.4755, 0.03503, 0.4756, 0.1646, 0.5088, 0.0781, 0.5087, 0.07806, 0.4849, 0.1646, 0.4849, 0.7524, 0.9997, 0.6914, 0.9997, 0.6914, 0.9758, 0.7524, 0.9758, 0.8324, 0.962, 0.8019, 0.9924, 0.7851, 0.9756, 0.8156, 0.9451, 0.0349, 0.4393, 0.07765, 0.3961, 0.1209, 0.4391, 0.08469, 0.4755, 0.0714, 0.4755, 0.6112, 0.5433, 0.6721, 0.482, 0.689, 0.4988, 0.6281, 0.5601, 0.5162, 0.919, 0.5162, 0.9429, 0.5162, 0.9658, 0.4553, 0.9658, 0.4553, 0.9429, 0.4553, 0.919, 0.6035, 0.5623, 0.6035, 0.6231, 0.5797, 0.6231, 0.5797, 0.5622, 0.107, 0.7923, 0.1374, 0.7923, 0.1374, 0.8161, 0.107, 0.8161, 0.2295, 0.5671, 0.2295, 0.5519, 0.2533, 0.5519, 0.2533, 0.5671, 0.6042, 0.6839, 0.6042, 0.6231, 0.628, 0.6231, 0.628, 0.6839, 0.6035, 0.9124, 0.6035, 0.9429, 0.5797, 0.9429, 0.5797, 0.9124, 0.2932, 0.2462, 0.3799, 0.2462, 0.38, 0.2701, 0.2932, 0.2702, 0.6721, 0.7642, 0.6113, 0.7029, 0.6282, 0.6861, 0.689, 0.7474, 0.8523, 0.2023, 0.7954, 0.2239, 0.7869, 0.2017, 0.8439, 0.1801, 0.812, 0.09589, 0.8405, 0.0851, 0.849, 0.1074, 0.8205, 0.1182, 0.7669, 0.2347, 0.7384, 0.2455, 0.7299, 0.2232, 0.7584, 0.2124, 0.4231, 0.3159, 0.3866, 0.2795, 0.4231, 0.2794, 0.118, 0.5095, 0.135, 0.5263, 0.07416, 0.5875, 0.05723, 0.5707, 0.084, 0.7114, 0.1372, 0.7115, 0.1373, 0.765, 0.2295, 0.1067, 0.2541, 0.07135, 0.2737, 0.085, 0.249, 0.1203, 0.3803, 0.359, 0.4231, 0.3159, 0.4236, 0.4018, 0.5357, 0.482, 0.5964, 0.5433, 0.5795, 0.56, 0.5187, 0.4988, 0.2776, 0.09585, 0.2865, 0.1465, 0.2567, 0.1257, 0.4554, 0.684, 0.5164, 0.684, 0.5163, 0.7376, 0.5096, 0.7451, 0.4553, 0.745, 0.1181, 0.7916, 0.05727, 0.7304, 0.07419, 0.7136, 0.135, 0.7748, 0.2541, 0.07135, 0.3035, 0.0003424, 0.3231, 0.01398, 0.2737, 0.085, 0.1372, 0.5896, 0.1373, 0.5361, 0.144, 0.5285, 0.1983, 0.5286, 0.1982, 0.5896, 0.7043, 0.23, 0.6935, 0.2015, 0.7158, 0.1931, 0.7266, 0.2215, 0.6935, 0.1811, 0.7113, 0.1418, 0.733, 0.1516, 0.7153, 0.1909, 0.767, 0.1492, 0.824, 0.1276, 0.8321, 0.149, 0.8406, 0.1713, 0.7836, 0.1929, 0.7752, 0.1706, 0.6419, 0.9924, 0.6114, 0.962, 0.6283, 0.9451, 0.6587, 0.9756, 0.6042, 0.9429, 0.6042, 0.9124, 0.628, 0.9124, 0.628, 0.9429, 0.661, 0.8858, 0.6914, 0.8858, 0.6914, 0.9096, 0.661, 0.9096, 0.7829, 0.9997, 0.7524, 0.9997, 0.7524, 0.9758, 0.7829, 0.9758, 0.6914, 0.8858, 0.7524, 0.8858, 0.7524, 0.9096, 0.6914, 0.9096, 0.8396, 0.9124, 0.8396, 0.9429, 0.8158, 0.9429, 0.8158, 0.9124, 0.5162, 0.9997, 0.4553, 0.9997, 0.4553, 0.9758, 0.5162, 0.9758, 0.1209, 0.4391, 0.1638, 0.3955, 0.2075, 0.4382, 0.1695, 0.4771, 0.1581, 0.4754, 0.1984, 0.8262, 0.1984, 0.8491, 0.1984, 0.8729, 0.1374, 0.8729, 0.1374, 0.8491, 0.1374, 0.8262, 0.107, 0.9061, 0.0765, 0.9061, 0.0765, 0.8823, 0.107, 0.8823, 0.5963, 0.962, 0.5658, 0.9924, 0.549, 0.9756, 0.5794, 0.9451, 0.5162, 0.9429, 0.5162, 0.919, 0.5467, 0.919, 0.5467, 0.9429, 0.5162, 0.8858, 0.5467, 0.8858, 0.5467, 0.9096, 0.5162, 0.9096, 0.0574, 0.83, 0.08787, 0.7995, 0.1047, 0.8164, 0.07425, 0.8468, 0.2593, 0.9061, 0.2288, 0.9061, 0.2288, 0.8823, 0.2593, 0.8823, 0.2288, 0.9061, 0.1984, 0.9061, 0.1984, 0.8823, 0.2288, 0.8823, 0.1984, 0.8729, 0.1984, 0.8491, 0.2288, 0.8491, 0.2288, 0.8729, 0.7954, 0.2239, 0.7669, 0.2347, 0.7584, 0.2124, 0.7869, 0.2017, 0.6913, 0.684, 0.7523, 0.684, 0.7523, 0.745, 0.698, 0.7451, 0.6913, 0.7376, 0.8609, 0.0851, 0.9002, 0.1028, 0.8904, 0.1245, 0.8512, 0.1068, 0.3131, 0.5519, 0.3131, 0.5671, 0.2893, 0.5671, 0.2893, 0.5519, 0.4057, 0.9924, 0.3753, 0.962, 0.3921, 0.9451, 0.4226, 0.9756, 0.7524, 0.919, 0.7829, 0.919, 0.7829, 0.9429, 0.7524, 0.9429, 0.4553, 0.8858, 0.5162, 0.8858, 0.5162, 0.9096, 0.4553, 0.9096, 0.3131, 0.5366, 0.3131, 0.5519, 0.2893, 0.5519, 0.2893, 0.5366, 0.845, 0.4813, 0.7842, 0.4813, 0.7842, 0.4576, 0.845, 0.4576, 0.2627, 0.5433, 0.2713, 0.5433, 0.2713, 0.5519, 0.2627, 0.5519, 0.1984, 0.9061, 0.1374, 0.9061, 0.1374, 0.8823, 0.1984, 0.8823, 0.6042, 0.6231, 0.6042, 0.5623, 0.6279, 0.5623, 0.628, 0.6231, 0.2627, 0.5519, 0.2713, 0.5519, 0.2713, 0.5605, 0.2627, 0.5605, 0.6035, 0.6231, 0.6035, 0.6839, 0.5797, 0.6839, 0.5797, 0.6231, 0.1374, 0.7923, 0.1984, 0.7923, 0.1984, 0.8161, 0.1374, 0.8161, 0.4467, 0.1804, 0.457, 0.2403, 0.4271, 0.2455, 0.4167, 0.1856, 0.5467, 0.9429, 0.5467, 0.919, 0.5696, 0.919, 0.5696, 0.9429, 0.6381, 0.9429, 0.661, 0.9429, 0.661, 0.9658, 0.7252, 0.1895, 0.7467, 0.1814, 0.7551, 0.2036, 0.7337, 0.2118, 0.661, 0.9429, 0.6914, 0.9429, 0.6914, 0.9658, 0.661, 0.9658, 0.7827, 0.684, 0.7828, 0.745, 0.7523, 0.745, 0.7523, 0.684, 0.7828, 0.5012, 0.7827, 0.5622, 0.7523, 0.5622, 0.7523, 0.5012, 0.5263, 0.2802, 0.5765, 0.2462, 0.5898, 0.2658, 0.5396, 0.2999, 0.6424, 0.3433, 0.5923, 0.3774, 0.5752, 0.3523, 0.6254, 0.3182, 0.4553, 0.9997, 0.4248, 0.9997, 0.4248, 0.9758, 0.4553, 0.9758, 0.4924, 0.4461, 0.4424, 0.4813, 0.4248, 0.4564, 0.475, 0.421, 0.7524, 0.9429, 0.7829, 0.9429, 0.7829, 0.9658, 0.7524, 0.9658, 0.5427, 0.7978, 0.6034, 0.798, 0.6032, 0.852, 0.5425, 0.8518, 0.2713, 0.5101, 0.2865, 0.5101, 0.2865, 0.5339, 0.2713, 0.5339, 0.2713, 0.5937, 0.2561, 0.5937, 0.2561, 0.5699, 0.2713, 0.5699, 0.6913, 0.5086, 0.698, 0.5011, 0.7523, 0.5012, 0.7523, 0.5622, 0.6912, 0.5622, 0.0781, 0.5087, 0.0351, 0.5088, 0.03505, 0.485, 0.07806, 0.4849, 0.2479, 0.7995, 0.2784, 0.83, 0.2616, 0.8468, 0.2311, 0.8164, 0.2287, 0.6505, 0.2287, 0.7115, 0.1983, 0.7115, 0.1982, 0.6505, 0.1984, 0.7923, 0.2288, 0.7923, 0.2288, 0.8161, 0.1984, 0.8161, 0.4261, 0.06049, 0.4363, 0.1205, 0.4063, 0.1256, 0.396, 0.0656, 0.5889, 0.2323, 0.5876, 0.2273, 0.6326, 0.1953, 0.6679, 0.2455, 0.755, 0.1175, 0.812, 0.09589, 0.8205, 0.1182, 0.7635, 0.1397, 0.3799, 0.2462, 0.423, 0.2462, 0.4231, 0.27, 0.38, 0.2701, 0.5889, 0.07803, 0.623, 0.1281, 0.598, 0.1453, 0.5638, 0.0951, 0.05019, 0.6506, 0.05019, 0.5898, 0.07395, 0.5898, 0.07396, 0.6506, 0.7827, 0.5622, 0.7827, 0.6231, 0.7523, 0.6231, 0.7523, 0.5622, 0.2288, 0.8729, 0.2288, 0.8491, 0.2517, 0.8491, 0.2517, 0.8729, 0.1418, 0.3311, 0.1852, 0.3738, 0.1638, 0.3955, 0.1204, 0.3528, 0.7879, 0.7982, 0.7875, 0.7887, 0.7927, 0.7965, 0.03231, 0.1851, 0.02173, 0.1253, 0.05165, 0.12, 0.06225, 0.1799, 0.7842, 0.3028, 0.8451, 0.3028, 0.8451, 0.3333, 0.7842, 0.3333, 0.5423, 0.4115, 0.4924, 0.4461, 0.475, 0.421, 0.525, 0.3865, 0.4217, 0.7662, 0.4823, 0.7671, 0.482, 0.7974, 0.4212, 0.7967, 0.8451, 0.3028, 0.906, 0.3027, 0.9061, 0.3332, 0.8451, 0.3333, 0.6623, 0.3027, 0.7232, 0.3028, 0.7232, 0.3333, 0.6622, 0.3332, 0.1374, 0.9061, 0.107, 0.9061, 0.107, 0.8823, 0.1374, 0.8823, 0.6381, 0.919, 0.661, 0.919, 0.661, 0.9429, 0.6381, 0.9429, 0.5467, 0.8858, 0.5772, 0.8858, 0.5772, 0.9096, 0.5467, 0.9096, 0.661, 0.919, 0.6914, 0.919, 0.6914, 0.9429, 0.661, 0.9429, 0.6622, 0.3332, 0.7232, 0.3333, 0.7232, 0.3943, 0.6697, 0.3942, 0.6622, 0.3875, 0.2288, 0.5287, 0.2287, 0.5896, 0.1982, 0.5896, 0.1983, 0.5286, 0.2287, 0.7115, 0.2288, 0.7724, 0.1983, 0.7725, 0.1983, 0.7115, 0.3943, 0.8858, 0.4248, 0.8858, 0.4248, 0.9096, 0.3943, 0.9096, 0.6045, 0.7648, 0.6653, 0.765, 0.6652, 0.7888, 0.6045, 0.7886, 0.6305, 0.8858, 0.661, 0.8858, 0.661, 0.9096, 0.6305, 0.9096, 0.4918, 0.144, 0.4577, 0.09382, 0.4773, 0.08051, 0.5114, 0.1307, 0.2729, 0.3814, 0.2295, 0.3389, 0.2507, 0.3172, 0.2942, 0.3597, 0.1852, 0.3738, 0.2288, 0.4164, 0.2075, 0.4382, 0.1638, 0.3955, 0.8606, 0.1382, 0.8821, 0.1301, 0.8905, 0.1524, 0.8691, 0.1605, 0.05018, 0.8796, 0.05018, 0.8491, 0.07399, 0.8491, 0.07399, 0.8796, 0.08407, 0.8729, 0.08407, 0.8491, 0.107, 0.8491, 0.107, 0.8729, 0.7524, 0.8858, 0.7829, 0.8858, 0.7829, 0.9096, 0.7524, 0.9096, 0.5467, 0.9997, 0.5162, 0.9997, 0.5162, 0.9758, 0.5467, 0.9758, 0.2713, 0.5519, 0.2799, 0.5519, 0.2799, 0.5605, 0.2713, 0.5605, 0.6914, 0.9997, 0.661, 0.9997, 0.661, 0.9758, 0.6914, 0.9758, 0.8451, 0.3943, 0.845, 0.4475, 0.7842, 0.4475, 0.7842, 0.3942, 0.5752, 0.3523, 0.5449, 0.3076, 0.5951, 0.2736, 0.6254, 0.3182, 0.525, 0.3865, 0.4945, 0.3418, 0.5449, 0.3076, 0.5752, 0.3523, 0.6031, 0.8851, 0.5424, 0.885, 0.5424, 0.8612, 0.6032, 0.8614, 0.7232, 0.3943, 0.7842, 0.3942, 0.7842, 0.4475, 0.7234, 0.4475, 0.7232, 0.3333, 0.7842, 0.3333, 0.7842, 0.3942, 0.7232, 0.3943, 0.7842, 0.3333, 0.8451, 0.3333, 0.8451, 0.3943, 0.7842, 0.3942, 0.2043, 0.1736, 0.1552, 0.245, 0.1355, 0.2314, 0.1846, 0.16, 0.6697, 0.3942, 0.7232, 0.3943, 0.7234, 0.4475, 0.06225, 0.1799, 0.05165, 0.12, 0.1115, 0.1093, 0.1224, 0.1694, 0.05165, 0.12, 0.04096, 0.06015, 0.1008, 0.04942, 0.1115, 0.1093, 0.03377, 0.2674, 0.07709, 0.3101, 0.03438, 0.3534, 0.03438, 0.3534, 0.07709, 0.3101, 0.1204, 0.3528, 0.07765, 0.3961, 0.07765, 0.3961, 0.1204, 0.3528, 0.1638, 0.3955, 0.1209, 0.4391, 0.5192, 0.1255, 0.5638, 0.0951, 0.598, 0.1453, 0.5533, 0.1758, 0.6913, 0.5086, 0.6912, 0.5622, 0.638, 0.5623, 0.5165, 0.5621, 0.5164, 0.5086, 0.5697, 0.5622, 0.6913, 0.6231, 0.638, 0.6231, 0.638, 0.5623, 0.6912, 0.5622, 0.4555, 0.5621, 0.5165, 0.5621, 0.5164, 0.623, 0.4554, 0.623, 0.6912, 0.5622, 0.7523, 0.5622, 0.7523, 0.6231, 0.6913, 0.6231, 0.4554, 0.623, 0.5164, 0.623, 0.5164, 0.684, 0.4554, 0.684, 0.6913, 0.6231, 0.7523, 0.6231, 0.7523, 0.684, 0.6913, 0.684, 0.2856, 0.8491, 0.2856, 0.8796, 0.2618, 0.8796, 0.2618, 0.8491, 0.9093, 0.1808, 0.8808, 0.1916, 0.8724, 0.1693, 0.9009, 0.1585, 0.3369, 0.3161, 0.2998, 0.2797, 0.3733, 0.2796, 0.5533, 0.1758, 0.598, 0.1453, 0.6326, 0.1953, 0.5876, 0.2273, 0.2942, 0.3597, 0.3369, 0.3161, 0.3803, 0.359, 0.3376, 0.4024, 0.3376, 0.4024, 0.3803, 0.359, 0.4236, 0.4018, 0.3809, 0.4451, 0.3809, 0.4451, 0.4236, 0.4018, 0.4241, 0.4878, 0.3568, 0.196, 0.3463, 0.136, 0.4063, 0.1256, 0.4167, 0.1856, 0.3463, 0.136, 0.3358, 0.07596, 0.396, 0.0656, 0.4063, 0.1256, 0.7386, 0.16, 0.7467, 0.1814, 0.7252, 0.1895, 0.3358, 0.07596, 0.3272, 0.0247, 0.3322, 0.0144, 0.3859, 0.005406, 0.396, 0.0656, 0.1372, 0.7115, 0.1373, 0.6506, 0.1982, 0.6505, 0.1983, 0.7115, 0.1373, 0.6506, 0.1372, 0.5896, 0.1982, 0.5896, 0.1982, 0.6505, 0.144, 0.7726, 0.1373, 0.765, 0.1372, 0.7115, 0.1983, 0.7115, 0.1983, 0.7725, 0.6653, 0.765, 0.7262, 0.7651, 0.7262, 0.789, 0.6652, 0.7888, 0.7262, 0.7984, 0.7879, 0.7982, 0.7864, 0.8532, 0.7257, 0.8526, 0.4851, 0.07526, 0.5298, 0.04496, 0.5638, 0.0951, 0.5192, 0.1255, 0.1372, 0.5896, 0.08401, 0.5898, 0.1373, 0.5361, 0.9252, 0.4135, 0.864, 0.4743, 0.8472, 0.4573, 0.9084, 0.3966, 0.482, 0.7974, 0.5427, 0.7978, 0.5425, 0.8518, 0.4815, 0.8515, 0.3369, 0.3161, 0.3733, 0.2796, 0.3866, 0.2795, 0.4231, 0.3159, 0.3803, 0.359, 0.3568, 0.196, 0.4167, 0.1856, 0.4271, 0.2455, 0.2865, 0.1465, 0.2776, 0.09585, 0.2852, 0.08494, 0.3358, 0.07596, 0.3463, 0.136, 0.2865, 0.1465, 0.3463, 0.136, 0.3568, 0.196, 0.7829, 0.8858, 0.8133, 0.8858, 0.8133, 0.9096, 0.7829, 0.9096, 0.04096, 0.06015, 0.03024, 0.0003424, 0.1008, 0.04942, 0.2288, 0.138, 0.2043, 0.1736, 0.1846, 0.16, 0.2091, 0.1245, 0.1115, 0.1093, 0.1008, 0.04942, 0.1714, 0.09842, 0.438, 0.368, 0.443, 0.3761, 0.438, 0.3774, 0.5795, 0.2323, 0.5876, 0.2273, 0.5889, 0.2323, 0.9084, 0.3966, 0.8986, 0.3942, 0.9062, 0.3875, 0.6697, 0.3942, 0.6599, 0.3966, 0.6622, 0.3875, 0.1846, 0.16, 0.173, 0.1601, 0.1806, 0.1491, 0.07806, 0.4849, 0.0714, 0.4755, 0.08469, 0.4755, 0.5187, 0.4988, 0.5164, 0.5086, 0.5097, 0.5011, 0.1646, 0.4849, 0.1581, 0.4754, 0.1695, 0.4771, 0.2932, 0.2702, 0.2998, 0.2797, 0.2883, 0.2781, 0.689, 0.7474, 0.6913, 0.7376, 0.698, 0.7451, 0.3733, 0.2796, 0.38, 0.2701, 0.3866, 0.2795, 0.2776, 0.09585, 0.2737, 0.085, 0.2852, 0.08494, 0.1373, 0.5361, 0.135, 0.5263, 0.144, 0.5285, 0.135, 0.7748, 0.1373, 0.765, 0.144, 0.7726, 0.4815, 0.861, 0.4202, 0.8612, 0.4198, 0.8518, 0.4815, 0.8515, 0.5424, 0.8612, 0.4815, 0.861, 0.4815, 0.8515, 0.5425, 0.8518, 0.438, 0.368, 0.4893, 0.334, 0.4945, 0.3418, 0.443, 0.3761, 0.4893, 0.334, 0.5396, 0.2999, 0.5449, 0.3076, 0.4945, 0.3418, 0.5192, 0.1255, 0.5533, 0.1758, 0.5455, 0.1811, 0.5114, 0.1307, 0.7262, 0.7984, 0.6652, 0.7982, 0.6652, 0.7888, 0.7262, 0.789, 0.5533, 0.1758, 0.5876, 0.2273, 0.5795, 0.2323, 0.5455, 0.1811, 0.7879, 0.7982, 0.7262, 0.7984, 0.7262, 0.789, 0.7875, 0.7887, 0.7234, 0.4475, 0.7842, 0.4475, 0.7842, 0.4576, 0.7234, 0.4576, 0.7829, 0.9096, 0.8133, 0.9096, 0.8058, 0.919, 0.7829, 0.919, 0.661, 0.919, 0.6381, 0.919, 0.6305, 0.9096, 0.661, 0.9096, 0.628, 0.9429, 0.628, 0.9124, 0.6381, 0.919, 0.6381, 0.9429, 0.661, 0.9658, 0.6914, 0.9658, 0.6914, 0.9758, 0.661, 0.9758, 0.8058, 0.9429, 0.8058, 0.919, 0.8158, 0.9124, 0.8158, 0.9429, 0.3918, 0.9429, 0.3918, 0.9124, 0.4019, 0.919, 0.4019, 0.9429, 0.4248, 0.9096, 0.4553, 0.9096, 0.4553, 0.919, 0.4248, 0.919, 0.08407, 0.8491, 0.08407, 0.8729, 0.07399, 0.8796, 0.07399, 0.8491, 0.5697, 0.6231, 0.5697, 0.5622, 0.5797, 0.5622, 0.5797, 0.6231, 0.107, 0.8823, 0.0765, 0.8823, 0.08407, 0.8729, 0.107, 0.8729, 0.628, 0.6839, 0.628, 0.6231, 0.638, 0.6231, 0.638, 0.6839, 0.5467, 0.919, 0.5162, 0.919, 0.5162, 0.9096, 0.5467, 0.9096, 0.5467, 0.9758, 0.5162, 0.9758, 0.5162, 0.9658, 0.5467, 0.9658, 0.2288, 0.8823, 0.1984, 0.8823, 0.1984, 0.8729, 0.2288, 0.8729, 0.2288, 0.8262, 0.1984, 0.8262, 0.1984, 0.8161, 0.2288, 0.8161, 0.2618, 0.8491, 0.2618, 0.8796, 0.2517, 0.8729, 0.2517, 0.8491, 0.735, 0.1505, 0.7635, 0.1397, 0.767, 0.1492, 0.7386, 0.16, 0.0003424, 0.2702, 0.03081, 0.2702, 0.02416, 0.2803, 0.0003424, 0.2803, 0.8724, 0.1693, 0.8439, 0.1801, 0.8406, 0.1713, 0.8691, 0.1605, 0.8439, 0.1801, 0.7869, 0.2017, 0.7836, 0.1929, 0.8406, 0.1713, 0.7551, 0.2036, 0.7836, 0.1929, 0.7869, 0.2017, 0.7584, 0.2124, 0.07394, 0.7114, 0.07396, 0.6506, 0.08402, 0.6506, 0.084, 0.7114, 0.08401, 0.5898, 0.08402, 0.6506, 0.07396, 0.6506, 0.07395, 0.5898, 0.5187, 0.4988, 0.5795, 0.56, 0.5697, 0.5622, 0.5164, 0.5086, 0.5163, 0.7376, 0.5697, 0.6839, 0.5795, 0.6861, 0.5187, 0.7473, 0.249, 0.1203, 0.2737, 0.085, 0.2776, 0.09585, 0.2567, 0.1257, 0.2932, 0.2702, 0.38, 0.2701, 0.3733, 0.2796, 0.2998, 0.2797, 0.135, 0.7748, 0.07419, 0.7136, 0.084, 0.7114, 0.1373, 0.765, 0.2737, 0.085, 0.3231, 0.01398, 0.3272, 0.0247, 0.2852, 0.08494, 0.07416, 0.5875, 0.135, 0.5263, 0.1373, 0.5361, 0.08401, 0.5898, 0.7584, 0.2124, 0.7299, 0.2232, 0.7337, 0.2118, 0.7551, 0.2036, 0.7252, 0.1895, 0.7337, 0.2118, 0.7266, 0.2215, 0.7158, 0.1931, 0.7386, 0.16, 0.7252, 0.1895, 0.7153, 0.1909, 0.733, 0.1516, 0.7829, 0.919, 0.7524, 0.919, 0.7524, 0.9096, 0.7829, 0.9096, 0.661, 0.9096, 0.6914, 0.9096, 0.6914, 0.919, 0.661, 0.919, 0.7829, 0.9758, 0.7524, 0.9758, 0.7524, 0.9658, 0.7829, 0.9658, 0.4248, 0.919, 0.4019, 0.919, 0.3943, 0.9096, 0.4248, 0.9096, 0.4248, 0.9658, 0.4553, 0.9658, 0.4553, 0.9758, 0.4248, 0.9758, 0.107, 0.8729, 0.1374, 0.8729, 0.1374, 0.8823, 0.107, 0.8823, 0.107, 0.8161, 0.1374, 0.8161, 0.1374, 0.8262, 0.107, 0.8262, 0.5467, 0.9096, 0.5772, 0.9096, 0.5696, 0.919, 0.5467, 0.919, 0.5696, 0.9429, 0.5696, 0.919, 0.5797, 0.9124, 0.5797, 0.9429, 0.2288, 0.8729, 0.2517, 0.8729, 0.2593, 0.8823, 0.2288, 0.8823, 0.8525, 0.1168, 0.824, 0.1276, 0.8205, 0.1182, 0.849, 0.1074, 0.8691, 0.1605, 0.8905, 0.1524, 0.9009, 0.1585, 0.8724, 0.1693, 0.2311, 0.8164, 0.2616, 0.8468, 0.2517, 0.8491, 0.2288, 0.8262, 0.8512, 0.1068, 0.8904, 0.1245, 0.8821, 0.1301, 0.8525, 0.1168, 0.5467, 0.9658, 0.5696, 0.9429, 0.5794, 0.9451, 0.549, 0.9756, 0.4226, 0.9756, 0.3921, 0.9451, 0.4019, 0.9429, 0.4248, 0.9658, 0.7829, 0.9658, 0.8058, 0.9429, 0.8156, 0.9451, 0.7851, 0.9756, 0.6381, 0.9429, 0.661, 0.9658, 0.6587, 0.9756, 0.6283, 0.9451, 0.6697, 0.3942, 0.7234, 0.4475, 0.7211, 0.4574, 0.6599, 0.3966, 0.1314, 0.2206, 0.173, 0.1601, 0.1846, 0.16, 0.1355, 0.2314, 0.6913, 0.5086, 0.638, 0.5623, 0.6281, 0.5601, 0.689, 0.4988, 0.03503, 0.4756, 0.0714, 0.4755, 0.07806, 0.4849, 0.03505, 0.485, 0.845, 0.4475, 0.8986, 0.3942, 0.9084, 0.3966, 0.8472, 0.4573, 0.08469, 0.4755, 0.1581, 0.4754, 0.1646, 0.4849, 0.07806, 0.4849, 0.638, 0.6839, 0.6913, 0.7376, 0.689, 0.7474, 0.6282, 0.6861, 0.7842, 0.4475, 0.845, 0.4475, 0.845, 0.4576, 0.7842, 0.4576, 0.6914, 0.9096, 0.7524, 0.9096, 0.7524, 0.919, 0.6914, 0.919, 0.6914, 0.9658, 0.7524, 0.9658, 0.7524, 0.9758, 0.6914, 0.9758, 0.07425, 0.8468, 0.1047, 0.8164, 0.107, 0.8262, 0.08407, 0.8491, 0.2893, 0.5366, 0.2893, 0.5519, 0.2799, 0.5519, 0.2799, 0.5433, 0.824, 0.1276, 0.767, 0.1492, 0.7635, 0.1397, 0.8205, 0.1182, 0.2627, 0.5433, 0.2627, 0.5519, 0.2533, 0.5519, 0.2533, 0.5366, 0.1984, 0.8262, 0.1374, 0.8262, 0.1374, 0.8161, 0.1984, 0.8161, 0.1984, 0.8823, 0.1374, 0.8823, 0.1374, 0.8729, 0.1984, 0.8729, 0.5797, 0.6231, 0.5797, 0.6839, 0.5697, 0.6839, 0.5697, 0.6231, 0.2799, 0.5605, 0.2799, 0.5519, 0.2893, 0.5519, 0.2893, 0.5671, 0.2533, 0.5671, 0.2533, 0.5519, 0.2627, 0.5519, 0.2627, 0.5605, 0.2713, 0.5699, 0.2561, 0.5699, 0.2627, 0.5605, 0.2713, 0.5605, 0.2865, 0.5699, 0.2713, 0.5699, 0.2713, 0.5605, 0.2799, 0.5605, 0.5162, 0.9758, 0.4553, 0.9758, 0.4553, 0.9658, 0.5162, 0.9658, 0.5162, 0.919, 0.4553, 0.919, 0.4553, 0.9096, 0.5162, 0.9096, 0.628, 0.6231, 0.6279, 0.5623, 0.638, 0.5623, 0.638, 0.6231, 0.2713, 0.5433, 0.2627, 0.5433, 0.2561, 0.5339, 0.2713, 0.5339, 0.2799, 0.5433, 0.2713, 0.5433, 0.2713, 0.5339, 0.2865, 0.5339, 0.6032, 0.8614, 0.5424, 0.8612, 0.5425, 0.8518, 0.6032, 0.852, 0.5396, 0.2999, 0.5898, 0.2658, 0.5951, 0.2736, 0.5449, 0.3076, 0.4851, 0.07526, 0.5192, 0.1255, 0.5114, 0.1307, 0.4773, 0.08051, 0.6652, 0.7982, 0.6045, 0.798, 0.6045, 0.7886, 0.6652, 0.7888, 0.4231, 0.2794, 0.3866, 0.2795, 0.38, 0.2701, 0.4231, 0.27, 0.2091, 0.1245, 0.1846, 0.16, 0.1806, 0.1491, 0.2014, 0.1191, 0.4248, 0.348, 0.476, 0.3142, 0.4893, 0.334, 0.438, 0.368, 0.4198, 0.8518, 0.4202, 0.8612, 0.415, 0.8535, 0.5163, 0.7376, 0.5187, 0.7473, 0.5096, 0.7451, 0.6913, 0.5086, 0.689, 0.4988, 0.698, 0.5011, 0.3272, 0.0247, 0.3231, 0.01398, 0.3322, 0.0144, 0.1314, 0.2206, 0.1355, 0.2314, 0.1262, 0.231])
me_grid.use_remesh_preserve_volume = False
me_grid.use_remesh_preserve_attributes = False
me_grid.use_mirror_vertex_groups = False
me_grid.update()

# ---- objects
ob_grid = bpy.data.objects.new('Grid', me_grid)
ob_lamp = bpy.data.objects.new('Lamp', light_lamp)
ob_camera = bpy.data.objects.new('Camera', cam_camera)

# ---- transforms, parenting, visibility, modifiers, constraints
ob_grid.location = (0.0, 0.0, 0.0)
ob_grid.lineart.crease_threshold = 0.0
_m = ob_grid.modifiers.new('EdgeSplit', 'EDGE_SPLIT')
_m.use_edge_angle = False
ob_lamp.location = (4.076, 1.005, 5.904)
ob_lamp.rotation_euler = (0.6503, 0.05522, 1.866)
ob_lamp.lock_rotations_4d = False
ob_lamp.empty_display_type = 'ARROWS'
ob_lamp.color = (0.0, 0.0, 0.0, 0.0)
ob_lamp.lineart.crease_threshold = 0.0
ob_camera.location = (26.92, -25.25, 15.99)
ob_camera.rotation_euler = (1.109, 0.01082, 0.8149)
ob_camera.lock_rotations_4d = False
ob_camera.empty_display_type = 'ARROWS'
ob_camera.color = (0.0, 0.0, 0.0, 0.0)
ob_camera.display_type = 'WIRE'
ob_camera.lineart.crease_threshold = 0.0

# ---- collection membership
col_collection_1.objects.link(ob_grid)
col_collection_1.objects.link(ob_lamp)
col_collection_1.objects.link(ob_camera)

# ---- scene / render settings (as saved in the file)
scene.camera = ob_camera
scene.frame_start = 1; scene.frame_end = 250; scene.frame_set(1)
scene.render.engine = 'BLENDER_EEVEE_NEXT'
scene.render.image_settings.color_mode = 'RGB'
scene.render.image_settings.compression = 90
scene.render.resolution_percentage = 50
scene.render.dither_intensity = 0.0
scene.render.bake_margin = 2
scene.render.bake_bias = 0.0
scene.cycles.use_denoising = False
scene.cycles.samples = 10
scene.cycles.sampling_pattern = 'TABULATED_SOBOL'
scene.cycles.light_sampling_threshold = 0.0
scene.cycles.use_adaptive_sampling = False
scene.cycles.use_light_tree = False
scene.cycles.blur_glossy = 0.0
scene.cycles.volume_bounces = 1
scene.cycles.pixel_filter_type = 'GAUSSIAN'
scene.cycles.sample_clamp_indirect = 0.0
scene.view_settings.view_transform = 'Standard'
bpy.context.view_layer.update()
